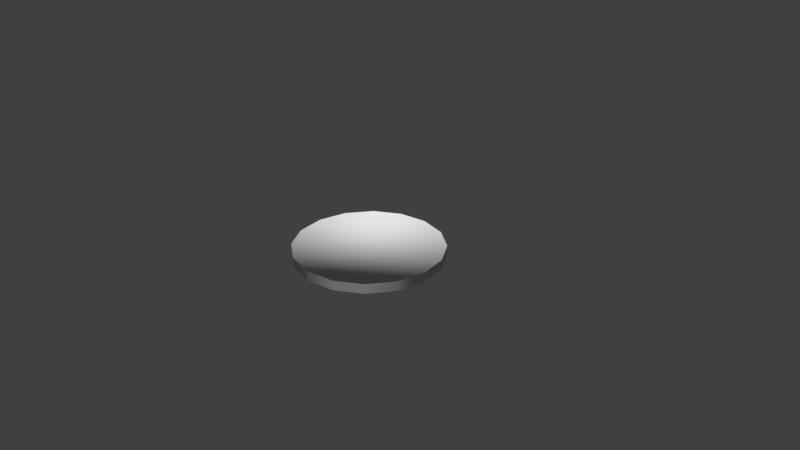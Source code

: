 # Source: Monetina.blend  (saved by Blender 2.78.0; exported with 4.5.12 LTS)
import bpy
from mathutils import Matrix  # noqa: F401  (used for matrix-valued properties, if any)

bpy.ops.wm.read_factory_settings(use_empty=True)
scene = bpy.context.scene
scene.name = 'Scene'

# ---- collections
col_collection_1 = bpy.data.collections.new('Collection 1'); scene.collection.children.link(col_collection_1)

# ---- world
world_world = bpy.data.worlds.new('World'); scene.world = world_world
world_world.color = (0.05088, 0.05088, 0.05088)
world_world.use_sun_shadow = False
world_world.sun_shadow_jitter_overblur = 0.0
world_world.cycles.sampling_method = 'MANUAL'

# ---- cameras
cam_camera = bpy.data.cameras.new('Camera')
cam_camera.clip_end = 100.0
cam_camera.lens = 35.0
cam_camera.sensor_width = 32.0
cam_camera.sensor_height = 18.0
cam_camera.ortho_scale = 7.314
cam_camera.dof.focus_distance = 0.0
cam_camera.dof.aperture_fstop = 128.0

# ---- meshes
me_circle_001 = bpy.data.meshes.new('Circle.001')
me_circle_001.from_pydata([(0.0, 1.0, 0.0), (-0.3827, 0.9239, 0.0), (-0.7071, 0.7071, 0.0), (-0.9239, 0.3827, 0.0), (-1.0, -4.371e-08, 0.0), (-0.9239, -0.3827, 0.0), (-0.7071, -0.7071, 0.0), (-0.3827, -0.9239, 0.0), (-1.51e-07, -1.0, 0.0), (0.3827, -0.9239, 0.0), (0.7071, -0.7071, 0.0), (0.9239, -0.3827, 0.0), (1.0, 1.192e-08, 0.0), (0.9239, 0.3827, 0.0), (0.7071, 0.7071, 0.0), (0.3827, 0.9239, 0.0), (0.0, 1.0, 0.1309), (-0.3827, 0.9239, 0.1309), (-0.7071, 0.7071, 0.1309), (-0.9239, 0.3827, 0.1309), (-1.0, -4.371e-08, 0.1309), (-0.9239, -0.3827, 0.1309), (-0.7071, -0.7071, 0.1309), (-0.3827, -0.9239, 0.1309), (-1.51e-07, -1.0, 0.1309), (0.3827, -0.9239, 0.1309), (0.7071, -0.7071, 0.1309), (0.9239, -0.3827, 0.1309), (1.0, 1.192e-08, 0.1309), (0.9239, 0.3827, 0.1309), (0.7071, 0.7071, 0.1309), (0.3827, 0.9239, 0.1309)], [], [(6, 22, 21, 5), (14, 30, 29, 13), (7, 23, 22, 6), (15, 31, 30, 14), (8, 24, 23, 7), (1, 17, 16, 0), (0, 16, 31, 15), (9, 25, 24, 8), (2, 18, 17, 1), (10, 26, 25, 9), (3, 19, 18, 2), (11, 27, 26, 10), (4, 20, 19, 3), (12, 28, 27, 11), (5, 21, 20, 4), (13, 29, 28, 12), (17, 16, 31, 30, 29, 28, 27, 26, 25, 24, 23, 22, 21, 20, 19, 18), (1, 0, 15, 14, 13, 12, 11, 10, 9, 8, 7, 6, 5, 4, 3, 2)])
me_circle_001.polygons.foreach_set('use_smooth', [True] * 18)
_uv = me_circle_001.uv_layers.new(name='UVMap')
_uv.uv.foreach_set('vector', [5.792e-05, 5.792e-05, 5.799e-05, 0.3356, 0.9999, 0.3356, 0.9999, 5.792e-05, 0.9999, 0.3356, 0.9999, 5.822e-05, 5.807e-05, 5.792e-05, 5.792e-05, 0.3356, 0.9999, 0.3356, 0.9999, 5.807e-05, 5.792e-05, 5.792e-05, 5.792e-05, 0.3356, 5.792e-05, 5.792e-05, 5.792e-05, 0.3356, 0.9999, 0.3356, 0.9999, 5.792e-05, 0.9999, 0.3356, 0.9999, 5.807e-05, 5.799e-05, 5.792e-05, 5.792e-05, 0.3356, 5.792e-05, 5.792e-05, 5.799e-05, 0.3356, 0.9999, 0.3356, 0.9999, 5.792e-05, 5.792e-05, 5.792e-05, 5.799e-05, 0.3356, 0.9999, 0.3356, 0.9999, 5.792e-05, 0.9999, 0.3356, 0.9999, 5.792e-05, 5.792e-05, 5.792e-05, 5.792e-05, 0.3356, 5.792e-05, 5.822e-05, 5.799e-05, 0.3356, 0.9999, 0.3356, 0.9999, 5.792e-05, 0.9999, 0.3356, 0.9999, 5.792e-05, 5.799e-05, 5.807e-05, 5.792e-05, 0.3356, 5.799e-05, 5.792e-05, 5.792e-05, 0.3356, 0.9999, 0.3356, 0.9999, 5.792e-05, 0.9999, 0.3356, 0.9999, 5.807e-05, 5.792e-05, 5.792e-05, 5.799e-05, 0.3356, 5.792e-05, 5.792e-05, 5.792e-05, 0.3356, 0.9999, 0.3356, 0.9999, 5.792e-05, 0.9999, 0.3356, 0.9999, 5.792e-05, 5.792e-05, 5.807e-05, 5.807e-05, 0.3356, 5.792e-05, 5.792e-05, 5.792e-05, 0.3356, 0.9999, 0.3356, 0.9999, 5.792e-05, 0.9999, 0.3356, 0.9999, 5.822e-05, 5.799e-05, 5.792e-05, 5.792e-05, 0.3356, 0.7023, 0.3817, 0.8006, 0.3817, 0.8913, 0.4193, 0.9608, 0.4887, 0.9984, 0.5795, 0.9984, 0.6778, 0.9608, 0.7685, 0.8913, 0.838, 0.8006, 0.8756, 0.7023, 0.8756, 0.6115, 0.838, 0.5421, 0.7685, 0.5045, 0.6778, 0.5045, 0.5795, 0.5421, 0.4887, 0.6115, 0.4193, 0.2986, 0.3802, 0.1999, 0.3802, 0.1087, 0.418, 0.03896, 0.4878, 0.001194, 0.5789, 0.001194, 0.6776, 0.03896, 0.7688, 0.1087, 0.8386, 0.1999, 0.8763, 0.2986, 0.8763, 0.3898, 0.8386, 0.4595, 0.7688, 0.4973, 0.6776, 0.4973, 0.5789, 0.4595, 0.4878, 0.3898, 0.418])
me_circle_001.use_remesh_preserve_volume = False
me_circle_001.use_remesh_preserve_attributes = False
me_circle_001.use_mirror_vertex_groups = False
me_circle_001.update()

# ---- objects
ob_circle = bpy.data.objects.new('Circle', me_circle_001)
ob_camera = bpy.data.objects.new('Camera', cam_camera)

# ---- transforms, parenting, visibility, modifiers, constraints
ob_circle.location = (0.0, 0.0, 0.0)
ob_circle.lineart.crease_threshold = 0.0
ob_camera.location = (7.481, -6.508, 5.344)
ob_camera.rotation_euler = (1.109, 0.0, 0.8149)
ob_camera.lock_rotations_4d = False
ob_camera.empty_display_type = 'ARROWS'
ob_camera.color = (0.0, 0.0, 0.0, 0.0)
ob_camera.display_type = 'WIRE'
ob_camera.lineart.crease_threshold = 0.0

# ---- collection membership
col_collection_1.objects.link(ob_circle)
col_collection_1.objects.link(ob_camera)

# ---- scene / render settings (as saved in the file)
scene.camera = ob_camera
scene.frame_start = 1; scene.frame_end = 250; scene.frame_set(1)
scene.render.engine = 'BLENDER_EEVEE_NEXT'
scene.render.resolution_percentage = 50
scene.render.dither_intensity = 0.0
scene.cycles.use_denoising = False
scene.cycles.samples = 128
scene.cycles.sampling_pattern = 'TABULATED_SOBOL'
scene.cycles.light_sampling_threshold = 0.0
scene.cycles.use_adaptive_sampling = False
scene.cycles.use_light_tree = False
scene.cycles.blur_glossy = 0.0
scene.cycles.sample_clamp_indirect = 0.0
scene.view_settings.view_transform = 'Standard'
bpy.context.view_layer.update()

# ---- added for rendering (the .blend has no usable light): sun
light_auto_sun = bpy.data.lights.new('AutoSun', 'SUN')
light_auto_sun.energy = 3.0
light_auto_sun.angle = 0.0523599
ob_auto_sun = bpy.data.objects.new('AutoSun', light_auto_sun)
scene.collection.objects.link(ob_auto_sun)
ob_auto_sun.rotation_euler = (0.872665, 0.174533, 0.523599)
bpy.context.view_layer.update()
